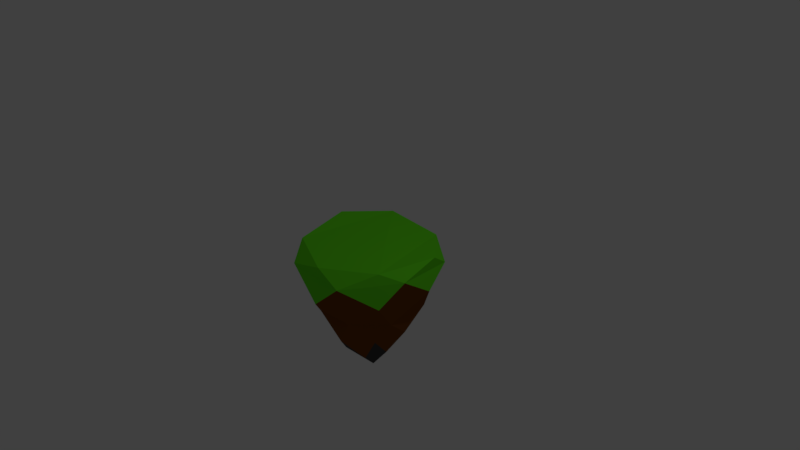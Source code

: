 # Source: floatingisland6.blend  (saved by Blender 2.78.0; exported with 4.5.12 LTS)
import bpy
from mathutils import Matrix  # noqa: F401  (used for matrix-valued properties, if any)

bpy.ops.wm.read_factory_settings(use_empty=True)
scene = bpy.context.scene
scene.name = 'Scene'

# ---- collections
col_collection_1 = bpy.data.collections.new('Collection 1'); scene.collection.children.link(col_collection_1)

# ---- materials (node trees are filled in below, after node groups)
mat_kyndag_aodhar = bpy.data.materials.new('kyndag aodhar')
mat_kyndag_aodhar.alpha_threshold = 0.0
mat_kyndag_aodhar.use_transparent_shadow = False
mat_kyndag_aodhar.diffuse_color = (0.1364, 0.8, 0.01644, 1.0)
mat_kyndag_aodhar.roughness = 0.5
mat_temblag_aodhar = bpy.data.materials.new('temblag aodhar')
mat_temblag_aodhar.alpha_threshold = 0.0
mat_temblag_aodhar.use_transparent_shadow = False
mat_temblag_aodhar.diffuse_color = (0.1902, 0.06025, 0.007646, 1.0)
mat_temblag_aodhar.roughness = 0.5
mat_pellag_aodhar = bpy.data.materials.new('pellag aodhar')
mat_pellag_aodhar.alpha_threshold = 0.0
mat_pellag_aodhar.use_transparent_shadow = False
mat_pellag_aodhar.diffuse_color = (0.0578, 0.0578, 0.0578, 1.0)
mat_pellag_aodhar.roughness = 0.5

# ---- material node trees

# ---- world
world_world = bpy.data.worlds.new('World'); scene.world = world_world
world_world.color = (0.05088, 0.05088, 0.05088)
world_world.use_sun_shadow = False
world_world.sun_shadow_jitter_overblur = 0.0
world_world.cycles.sampling_method = 'MANUAL'

# ---- cameras
cam_camera = bpy.data.cameras.new('Camera')
cam_camera.clip_end = 100.0
cam_camera.lens = 35.0
cam_camera.sensor_width = 32.0
cam_camera.sensor_height = 18.0
cam_camera.ortho_scale = 7.314
cam_camera.dof.focus_distance = 0.0
cam_camera.dof.aperture_fstop = 128.0

# ---- lights
light_lamp = bpy.data.lights.new('Lamp', 'POINT')
light_lamp.transmission_factor = 0.0
light_lamp.cutoff_distance = 30.0
light_lamp.energy = 100.0
light_lamp.shadow_buffer_clip_start = 1.001
light_lamp.shadow_soft_size = 0.1
light_lamp.shadow_maximum_resolution = 0.006
light_lamp.use_absolute_resolution = True

# ---- meshes
me_circle = bpy.data.meshes.new('Circle')
me_circle.from_pydata([(0.01217, 1.008, 0.008538), (-0.7626, 0.5397, 0.01346), (-0.928, -0.2701, -0.01817), (-0.4788, -0.8421, -0.00804), (0.3833, -0.8613, -0.03513), (0.925, -0.2483, 0.0536), (0.7439, 0.6343, -0.05968), (-0.4481, 0.7684, -0.3018), (-0.8542, 0.1144, -0.2606), (-0.6455, -0.5835, -0.3085), (0.0882, -0.9656, -0.3122), (0.733, -0.4978, -0.3112), (0.8388, 0.2604, -0.3041), (0.3323, 0.8076, -0.3019), (-0.01477, 0.7089, -0.733), (-0.5207, 0.3729, -0.7653), (-0.6528, -0.2081, -0.7485), (-0.2569, -0.624, -0.7068), (0.2496, -0.589, -0.7015), (0.6167, -0.1945, -0.7091), (0.5558, 0.4543, -0.7068), (-0.3273, 0.4786, -1.082), (-0.5298, 0.08928, -1.003), (-0.3633, -0.3652, -1.053), (0.1042, -0.5982, -1.015), (0.4305, -0.3039, -1.017), (0.5062, 0.1548, -1.022), (0.1365, 0.4637, -0.9886), (-0.00942, 0.2759, -1.354), (-0.1823, 0.1557, -1.384), (-0.2744, -0.06493, -1.374), (-0.1586, -0.2988, -1.382), (0.1577, -0.2408, -1.427), (0.3252, -0.01372, -1.35), (0.2137, 0.1605, -1.396), (0.01106, 0.03048, -1.717), (0.8688, 0.3125, 0.172), (0.6958, -0.4616, 0.1623), (0.06296, -0.8798, 0.1576), (-0.6623, -0.5582, 0.1825), (-0.8376, 0.2483, 0.2317), (-0.4508, 0.8372, 0.1825), (0.3607, 0.8588, 0.1128)], [], [(4, 10, 11), (2, 8, 9), (0, 13, 7), (5, 11, 12), (3, 9, 10), (1, 7, 8), (6, 12, 13), (12, 20, 13), (10, 18, 11), (8, 16, 9), (13, 14, 7), (11, 19, 12), (9, 17, 10), (7, 15, 8), (19, 25, 26), (17, 23, 24), (15, 21, 22), (20, 26, 27), (18, 24, 25), (16, 22, 23), (14, 27, 21), (22, 30, 23), (27, 28, 21), (25, 33, 26), (23, 31, 24), (21, 29, 22), (26, 34, 27), (24, 32, 25), (34, 33, 35), (32, 31, 35), (30, 29, 35), (28, 34, 35), (33, 32, 35), (31, 30, 35), (29, 28, 35), (4, 3, 10), (2, 1, 8), (0, 6, 13), (5, 4, 11), (3, 2, 9), (1, 0, 7), (6, 5, 12), (12, 19, 20), (10, 17, 18), (8, 15, 16), (13, 20, 14), (11, 18, 19), (9, 16, 17), (7, 14, 15), (19, 18, 25), (17, 16, 23), (15, 14, 21), (20, 19, 26), (18, 17, 24), (16, 15, 22), (14, 20, 27), (22, 29, 30), (27, 34, 28), (25, 32, 33), (23, 30, 31), (21, 28, 29), (26, 33, 34), (24, 31, 32), (4, 38, 3), (2, 40, 1), (0, 42, 6), (5, 37, 4), (3, 39, 2), (1, 41, 0), (6, 36, 5), (39, 37, 41), (4, 37, 38), (2, 39, 40), (0, 41, 42), (5, 36, 37), (3, 38, 39), (1, 40, 41), (6, 42, 36), (41, 40, 39), (39, 38, 37), (37, 36, 42), (42, 41, 37)])
me_circle.polygons.foreach_set('material_index', [1, 1, 1, 1, 1, 1, 1, 1, 1, 1, 1, 1, 1, 1, 1, 1, 1, 1, 1, 1, 1, 1, 1, 1, 1, 1, 1, 1, 2, 2, 2, 2, 2, 2, 2, 0, 0, 0, 0, 0, 0, 0, 1, 1, 1, 1, 1, 1, 1, 1, 1, 1, 1, 1, 1, 1, 2, 2, 2, 2, 2, 2, 2, 0, 0, 0, 0, 0, 0, 0, 0, 0, 0, 0, 0, 0, 0, 0, 0, 0, 0, 0])
me_circle.materials.append(mat_kyndag_aodhar)
me_circle.materials.append(mat_temblag_aodhar)
me_circle.materials.append(mat_pellag_aodhar)
me_circle.use_remesh_preserve_volume = False
me_circle.use_remesh_preserve_attributes = False
me_circle.use_mirror_vertex_groups = False
me_circle.update()

# ---- objects
ob_circle = bpy.data.objects.new('Circle', me_circle)
ob_lamp = bpy.data.objects.new('Lamp', light_lamp)
ob_camera = bpy.data.objects.new('Camera', cam_camera)

# ---- transforms, parenting, visibility, modifiers, constraints
ob_circle.location = (0.0, 0.0, 0.0)
ob_circle.lineart.crease_threshold = 0.0
ob_lamp.location = (4.076, 1.005, 5.904)
ob_lamp.rotation_euler = (0.6503, 0.05522, 1.866)
ob_lamp.lock_rotations_4d = False
ob_lamp.empty_display_type = 'ARROWS'
ob_lamp.color = (0.0, 0.0, 0.0, 0.0)
ob_lamp.lineart.crease_threshold = 0.0
ob_camera.location = (7.481, -6.508, 5.344)
ob_camera.rotation_euler = (1.109, 0.0, 0.8149)
ob_camera.lock_rotations_4d = False
ob_camera.empty_display_type = 'ARROWS'
ob_camera.color = (0.0, 0.0, 0.0, 0.0)
ob_camera.display_type = 'WIRE'
ob_camera.lineart.crease_threshold = 0.0

# ---- collection membership
col_collection_1.objects.link(ob_circle)
col_collection_1.objects.link(ob_lamp)
col_collection_1.objects.link(ob_camera)

# ---- scene / render settings (as saved in the file)
scene.camera = ob_camera
scene.frame_start = 1; scene.frame_end = 250; scene.frame_set(1)
scene.render.engine = 'BLENDER_EEVEE_NEXT'
scene.render.resolution_percentage = 50
scene.render.dither_intensity = 0.0
scene.cycles.use_denoising = False
scene.cycles.samples = 128
scene.cycles.sampling_pattern = 'TABULATED_SOBOL'
scene.cycles.light_sampling_threshold = 0.0
scene.cycles.use_adaptive_sampling = False
scene.cycles.use_light_tree = False
scene.cycles.blur_glossy = 0.0
scene.cycles.sample_clamp_indirect = 0.0
scene.view_settings.view_transform = 'Standard'
bpy.context.view_layer.update()
